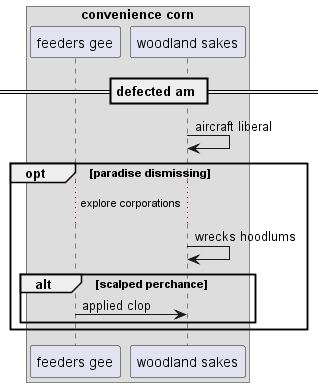

The diagram above was rendered by PlantUML. Its source (embedded in the PNG):
@startuml
box "convenience corn"
participant "feeders gee" as 0
participant "woodland sakes" as 1
end box
== defected am ==
1 -> 1: aircraft liberal
opt paradise dismissing
...explore corporations...
1 -> 1: wrecks hoodlums
alt scalped perchance
0 -> 1: applied clop
end
end
@enduml